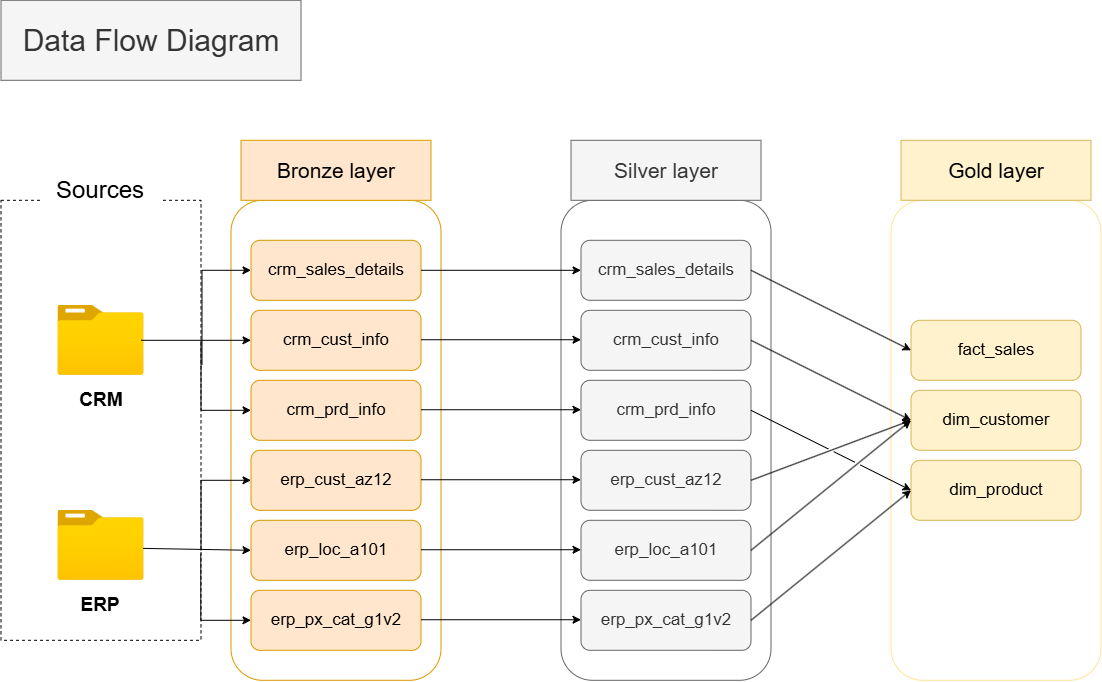

The diagram above was exported from draw.io. Its source (the exported page's mxGraphModel, read from the mxfile embedded in the PNG):
<mxGraphModel dx="1144" dy="696" grid="1" gridSize="10" guides="1" tooltips="1" connect="1" arrows="1" fold="1" page="1" pageScale="1" pageWidth="850" pageHeight="1100" math="0" shadow="0">
  <root>
    <mxCell id="0" />
    <mxCell id="1" parent="0" />
    <mxCell id="qchEAeByaKssrvMIej7d-1" parent="1" style="rounded=0;whiteSpace=wrap;html=1;dashed=1;" value="" vertex="1">
      <mxGeometry height="440" width="200" x="40" y="240" as="geometry" />
    </mxCell>
    <mxCell id="qchEAeByaKssrvMIej7d-2" parent="1" style="rounded=1;whiteSpace=wrap;html=1;strokeColor=none;" value="&lt;font style=&quot;font-size: 24px;&quot;&gt;Sources&lt;/font&gt;" vertex="1">
      <mxGeometry height="60" width="120" x="79.99" y="200" as="geometry" />
    </mxCell>
    <mxCell id="qchEAeByaKssrvMIej7d-3" parent="1" style="rounded=1;whiteSpace=wrap;html=1;fillColor=none;strokeColor=#d79b00;" value="" vertex="1">
      <mxGeometry height="480" width="210" x="270" y="240" as="geometry" />
    </mxCell>
    <mxCell id="qchEAeByaKssrvMIej7d-5" parent="1" style="rounded=0;whiteSpace=wrap;html=1;fillColor=#ffe6cc;strokeColor=#d79b00;" value="&lt;font style=&quot;font-size: 21px;&quot;&gt;Bronze layer&lt;/font&gt;" vertex="1">
      <mxGeometry height="60" width="190" x="280" y="180" as="geometry" />
    </mxCell>
    <mxCell id="qchEAeByaKssrvMIej7d-6" parent="1" style="rounded=1;whiteSpace=wrap;html=1;fillColor=#ffe6cc;strokeColor=#d79b00;" value="&lt;font style=&quot;font-size: 17px;&quot;&gt;crm_sales_details&lt;/font&gt;" vertex="1">
      <mxGeometry height="60" width="170" x="290" y="280" as="geometry" />
    </mxCell>
    <mxCell id="qchEAeByaKssrvMIej7d-7" parent="1" style="rounded=1;whiteSpace=wrap;html=1;fillColor=#ffe6cc;strokeColor=#d79b00;" value="&lt;font style=&quot;font-size: 17px;&quot;&gt;crm_cust_info&lt;/font&gt;" vertex="1">
      <mxGeometry height="60" width="170" x="290" y="350" as="geometry" />
    </mxCell>
    <mxCell id="qchEAeByaKssrvMIej7d-8" parent="1" style="rounded=1;whiteSpace=wrap;html=1;fillColor=#ffe6cc;strokeColor=#d79b00;" value="&lt;font style=&quot;font-size: 17px;&quot;&gt;crm_prd_info&lt;/font&gt;" vertex="1">
      <mxGeometry height="60" width="170" x="290" y="420" as="geometry" />
    </mxCell>
    <mxCell id="qchEAeByaKssrvMIej7d-9" parent="1" style="image;aspect=fixed;html=1;points=[];align=center;fontSize=12;image=img/lib/azure2/general/Folder_Blank.svg;" value="" vertex="1">
      <mxGeometry height="70" width="86.25" x="96.86999999999999" y="345" as="geometry" />
    </mxCell>
    <mxCell id="qchEAeByaKssrvMIej7d-10" parent="1" style="image;aspect=fixed;html=1;points=[];align=center;fontSize=12;image=img/lib/azure2/general/Folder_Blank.svg;" value="" vertex="1">
      <mxGeometry height="70" width="86.25" x="96.86999999999999" y="550" as="geometry" />
    </mxCell>
    <mxCell id="qchEAeByaKssrvMIej7d-11" parent="1" style="text;html=1;whiteSpace=wrap;strokeColor=none;fillColor=none;align=center;verticalAlign=middle;rounded=0;" value="&lt;font style=&quot;font-size: 19px;&quot;&gt;&lt;b&gt;CRM&lt;/b&gt;&lt;/font&gt;" vertex="1">
      <mxGeometry height="30" width="60" x="110" y="425" as="geometry" />
    </mxCell>
    <mxCell id="qchEAeByaKssrvMIej7d-12" parent="1" style="text;html=1;whiteSpace=wrap;strokeColor=none;fillColor=none;align=center;verticalAlign=middle;rounded=0;" value="&lt;font style=&quot;font-size: 19px;&quot;&gt;&lt;b&gt;ERP&lt;/b&gt;&lt;/font&gt;" vertex="1">
      <mxGeometry height="30" width="60" x="109.99" y="630" as="geometry" />
    </mxCell>
    <mxCell id="qchEAeByaKssrvMIej7d-13" edge="1" parent="1" style="endArrow=classic;html=1;rounded=0;entryX=0;entryY=0.5;entryDx=0;entryDy=0;" target="qchEAeByaKssrvMIej7d-7" value="">
      <mxGeometry height="50" relative="1" width="50" as="geometry">
        <mxPoint x="180" y="380" as="sourcePoint" />
        <mxPoint x="230" y="330" as="targetPoint" />
      </mxGeometry>
    </mxCell>
    <mxCell id="qchEAeByaKssrvMIej7d-14" edge="1" parent="1" source="qchEAeByaKssrvMIej7d-1" style="endArrow=classic;html=1;rounded=0;entryX=0;entryY=0.5;entryDx=0;entryDy=0;exitX=1.005;exitY=0.374;exitDx=0;exitDy=0;exitPerimeter=0;" target="qchEAeByaKssrvMIej7d-6" value="">
      <mxGeometry height="50" relative="1" width="50" as="geometry">
        <Array as="points">
          <mxPoint x="241" y="310" />
        </Array>
        <mxPoint x="180" y="380" as="sourcePoint" />
        <mxPoint x="230" y="330" as="targetPoint" />
      </mxGeometry>
    </mxCell>
    <mxCell id="qchEAeByaKssrvMIej7d-15" edge="1" parent="1" style="endArrow=classic;html=1;rounded=0;entryX=0;entryY=0.5;entryDx=0;entryDy=0;" target="qchEAeByaKssrvMIej7d-8" value="">
      <mxGeometry height="50" relative="1" width="50" as="geometry">
        <Array as="points">
          <mxPoint x="240" y="450" />
        </Array>
        <mxPoint x="240" y="380" as="sourcePoint" />
        <mxPoint x="250" y="430" as="targetPoint" />
      </mxGeometry>
    </mxCell>
    <mxCell id="qchEAeByaKssrvMIej7d-16" parent="1" style="rounded=1;whiteSpace=wrap;html=1;fillColor=#ffe6cc;strokeColor=#d79b00;" value="&lt;font style=&quot;font-size: 17px;&quot;&gt;erp_cust_az12&lt;/font&gt;" vertex="1">
      <mxGeometry height="60" width="170" x="290" y="490" as="geometry" />
    </mxCell>
    <mxCell id="qchEAeByaKssrvMIej7d-17" parent="1" style="rounded=1;whiteSpace=wrap;html=1;fillColor=#ffe6cc;strokeColor=#d79b00;" value="&lt;font style=&quot;font-size: 17px;&quot;&gt;erp_loc_a101&lt;/font&gt;" vertex="1">
      <mxGeometry height="60" width="170" x="290" y="560" as="geometry" />
    </mxCell>
    <mxCell id="qchEAeByaKssrvMIej7d-18" parent="1" style="rounded=1;whiteSpace=wrap;html=1;fillColor=#ffe6cc;strokeColor=#d79b00;" value="&lt;font style=&quot;font-size: 17px;&quot;&gt;erp_px_cat_g1v2&lt;/font&gt;" vertex="1">
      <mxGeometry height="60" width="170" x="290" y="630" as="geometry" />
    </mxCell>
    <mxCell id="qchEAeByaKssrvMIej7d-19" edge="1" parent="1" source="qchEAeByaKssrvMIej7d-10" style="endArrow=classic;html=1;rounded=0;entryX=0;entryY=0.5;entryDx=0;entryDy=0;exitX=0.988;exitY=0.544;exitDx=0;exitDy=0;exitPerimeter=0;" target="qchEAeByaKssrvMIej7d-17" value="">
      <mxGeometry height="50" relative="1" width="50" as="geometry">
        <mxPoint x="183.12" y="575" as="sourcePoint" />
        <mxPoint x="233.12" y="525" as="targetPoint" />
      </mxGeometry>
    </mxCell>
    <mxCell id="qchEAeByaKssrvMIej7d-21" edge="1" parent="1" style="endArrow=classic;html=1;rounded=0;entryX=0;entryY=0.5;entryDx=0;entryDy=0;" target="qchEAeByaKssrvMIej7d-16" value="">
      <mxGeometry height="50" relative="1" width="50" as="geometry">
        <Array as="points">
          <mxPoint x="240" y="520" />
        </Array>
        <mxPoint x="240" y="590" as="sourcePoint" />
        <mxPoint x="250" y="510" as="targetPoint" />
      </mxGeometry>
    </mxCell>
    <mxCell id="qchEAeByaKssrvMIej7d-22" edge="1" parent="1" source="qchEAeByaKssrvMIej7d-1" style="endArrow=classic;html=1;rounded=0;entryX=0;entryY=0.5;entryDx=0;entryDy=0;exitX=0.999;exitY=0.803;exitDx=0;exitDy=0;exitPerimeter=0;" target="qchEAeByaKssrvMIej7d-18" value="">
      <mxGeometry height="50" relative="1" width="50" as="geometry">
        <Array as="points">
          <mxPoint x="239.8" y="660" />
        </Array>
        <mxPoint x="200" y="710" as="sourcePoint" />
        <mxPoint x="250" y="660" as="targetPoint" />
      </mxGeometry>
    </mxCell>
    <mxCell id="qchEAeByaKssrvMIej7d-23" parent="1" style="text;html=1;whiteSpace=wrap;strokeColor=#666666;fillColor=#f5f5f5;align=center;verticalAlign=middle;rounded=0;fontColor=#333333;" value="&lt;font style=&quot;font-size: 30px;&quot;&gt;Data Flow Diagram&lt;/font&gt;" vertex="1">
      <mxGeometry height="80" width="300" x="40" y="40" as="geometry" />
    </mxCell>
    <mxCell id="rm5f9qXFJc84XabZy1b8-1" parent="1" style="rounded=1;whiteSpace=wrap;html=1;fillColor=none;strokeColor=#666666;fontColor=#333333;" value="" vertex="1">
      <mxGeometry height="480" width="210" x="600" y="240" as="geometry" />
    </mxCell>
    <mxCell id="rm5f9qXFJc84XabZy1b8-2" parent="1" style="rounded=0;whiteSpace=wrap;html=1;fillColor=#f5f5f5;strokeColor=#666666;fontColor=#333333;" value="&lt;font style=&quot;font-size: 21px;&quot;&gt;Silver layer&lt;/font&gt;" vertex="1">
      <mxGeometry height="60" width="190" x="610" y="180" as="geometry" />
    </mxCell>
    <mxCell id="rm5f9qXFJc84XabZy1b8-3" parent="1" style="rounded=1;whiteSpace=wrap;html=1;fillColor=#f5f5f5;strokeColor=#666666;fontColor=#333333;" value="&lt;font style=&quot;font-size: 17px;&quot;&gt;crm_sales_details&lt;/font&gt;" vertex="1">
      <mxGeometry height="60" width="170" x="620" y="280" as="geometry" />
    </mxCell>
    <mxCell id="rm5f9qXFJc84XabZy1b8-4" parent="1" style="rounded=1;whiteSpace=wrap;html=1;fillColor=#f5f5f5;strokeColor=#666666;fontColor=#333333;" value="&lt;font style=&quot;font-size: 17px;&quot;&gt;crm_cust_info&lt;/font&gt;" vertex="1">
      <mxGeometry height="60" width="170" x="620" y="350" as="geometry" />
    </mxCell>
    <mxCell id="rm5f9qXFJc84XabZy1b8-5" parent="1" style="rounded=1;whiteSpace=wrap;html=1;fillColor=#f5f5f5;strokeColor=#666666;fontColor=#333333;" value="&lt;font style=&quot;font-size: 17px;&quot;&gt;crm_prd_info&lt;/font&gt;" vertex="1">
      <mxGeometry height="60" width="170" x="620" y="420" as="geometry" />
    </mxCell>
    <mxCell id="rm5f9qXFJc84XabZy1b8-6" parent="1" style="rounded=1;whiteSpace=wrap;html=1;fillColor=#f5f5f5;strokeColor=#666666;fontColor=#333333;" value="&lt;font style=&quot;font-size: 17px;&quot;&gt;erp_cust_az12&lt;/font&gt;" vertex="1">
      <mxGeometry height="60" width="170" x="620" y="490" as="geometry" />
    </mxCell>
    <mxCell id="rm5f9qXFJc84XabZy1b8-7" parent="1" style="rounded=1;whiteSpace=wrap;html=1;fillColor=#f5f5f5;strokeColor=#666666;fontColor=#333333;" value="&lt;font style=&quot;font-size: 17px;&quot;&gt;erp_loc_a101&lt;/font&gt;" vertex="1">
      <mxGeometry height="60" width="170" x="620" y="560" as="geometry" />
    </mxCell>
    <mxCell id="rm5f9qXFJc84XabZy1b8-8" parent="1" style="rounded=1;whiteSpace=wrap;html=1;fillColor=#f5f5f5;strokeColor=#666666;fontColor=#333333;" value="&lt;font style=&quot;font-size: 17px;&quot;&gt;erp_px_cat_g1v2&lt;/font&gt;" vertex="1">
      <mxGeometry height="60" width="170" x="620" y="630" as="geometry" />
    </mxCell>
    <mxCell id="rm5f9qXFJc84XabZy1b8-9" edge="1" parent="1" source="qchEAeByaKssrvMIej7d-6" style="endArrow=classic;html=1;rounded=0;exitX=1;exitY=0.5;exitDx=0;exitDy=0;entryX=0;entryY=0.5;entryDx=0;entryDy=0;" target="rm5f9qXFJc84XabZy1b8-3" value="">
      <mxGeometry height="50" relative="1" width="50" as="geometry">
        <mxPoint x="530" y="340" as="sourcePoint" />
        <mxPoint x="580" y="290" as="targetPoint" />
      </mxGeometry>
    </mxCell>
    <mxCell id="rm5f9qXFJc84XabZy1b8-10" edge="1" parent="1" style="endArrow=classic;html=1;rounded=0;exitX=1;exitY=0.5;exitDx=0;exitDy=0;entryX=0;entryY=0.5;entryDx=0;entryDy=0;" value="">
      <mxGeometry height="50" relative="1" width="50" as="geometry">
        <mxPoint x="460" y="379.44" as="sourcePoint" />
        <mxPoint x="620" y="379.44" as="targetPoint" />
      </mxGeometry>
    </mxCell>
    <mxCell id="rm5f9qXFJc84XabZy1b8-11" edge="1" parent="1" style="endArrow=classic;html=1;rounded=0;exitX=1;exitY=0.5;exitDx=0;exitDy=0;entryX=0;entryY=0.5;entryDx=0;entryDy=0;" value="">
      <mxGeometry height="50" relative="1" width="50" as="geometry">
        <mxPoint x="460" y="449.44" as="sourcePoint" />
        <mxPoint x="620" y="449.44" as="targetPoint" />
      </mxGeometry>
    </mxCell>
    <mxCell id="rm5f9qXFJc84XabZy1b8-12" edge="1" parent="1" style="endArrow=classic;html=1;rounded=0;exitX=1;exitY=0.5;exitDx=0;exitDy=0;entryX=0;entryY=0.5;entryDx=0;entryDy=0;" value="">
      <mxGeometry height="50" relative="1" width="50" as="geometry">
        <mxPoint x="460" y="519.44" as="sourcePoint" />
        <mxPoint x="620" y="519.44" as="targetPoint" />
      </mxGeometry>
    </mxCell>
    <mxCell id="rm5f9qXFJc84XabZy1b8-13" edge="1" parent="1" style="endArrow=classic;html=1;rounded=0;exitX=1;exitY=0.5;exitDx=0;exitDy=0;entryX=0;entryY=0.5;entryDx=0;entryDy=0;" value="">
      <mxGeometry height="50" relative="1" width="50" as="geometry">
        <mxPoint x="460" y="589.44" as="sourcePoint" />
        <mxPoint x="620" y="589.44" as="targetPoint" />
      </mxGeometry>
    </mxCell>
    <mxCell id="rm5f9qXFJc84XabZy1b8-14" edge="1" parent="1" style="endArrow=classic;html=1;rounded=0;exitX=1;exitY=0.5;exitDx=0;exitDy=0;entryX=0;entryY=0.5;entryDx=0;entryDy=0;" value="">
      <mxGeometry height="50" relative="1" width="50" as="geometry">
        <mxPoint x="460" y="659.44" as="sourcePoint" />
        <mxPoint x="620" y="659.44" as="targetPoint" />
      </mxGeometry>
    </mxCell>
    <mxCell id="wMlOSX4CBoSSX3jzXqtO-1" parent="1" style="rounded=1;whiteSpace=wrap;html=1;fillColor=none;strokeColor=#FFE599;fontColor=#333333;" value="" vertex="1">
      <mxGeometry height="480" width="210" x="930" y="240" as="geometry" />
    </mxCell>
    <mxCell id="wMlOSX4CBoSSX3jzXqtO-2" parent="1" style="rounded=0;whiteSpace=wrap;html=1;fillColor=#fff2cc;strokeColor=#d6b656;" value="&lt;font style=&quot;font-size: 21px;&quot;&gt;Gold layer&lt;/font&gt;" vertex="1">
      <mxGeometry height="60" width="190" x="940" y="180" as="geometry" />
    </mxCell>
    <mxCell id="wMlOSX4CBoSSX3jzXqtO-3" parent="1" style="rounded=1;whiteSpace=wrap;html=1;fillColor=#fff2cc;strokeColor=#d6b656;" value="&lt;font style=&quot;font-size: 17px;&quot;&gt;fact_sales&lt;/font&gt;" vertex="1">
      <mxGeometry height="60" width="170" x="950" y="360" as="geometry" />
    </mxCell>
    <mxCell id="wMlOSX4CBoSSX3jzXqtO-4" parent="1" style="rounded=1;whiteSpace=wrap;html=1;fillColor=#fff2cc;strokeColor=#d6b656;" value="&lt;font style=&quot;font-size: 17px;&quot;&gt;dim_customer&lt;/font&gt;" vertex="1">
      <mxGeometry height="60" width="170" x="950" y="430" as="geometry" />
    </mxCell>
    <mxCell id="wMlOSX4CBoSSX3jzXqtO-5" parent="1" style="rounded=1;whiteSpace=wrap;html=1;fillColor=#fff2cc;strokeColor=#d6b656;" value="&lt;font style=&quot;font-size: 17px;&quot;&gt;dim_product&lt;/font&gt;" vertex="1">
      <mxGeometry height="60" width="170" x="950" y="500" as="geometry" />
    </mxCell>
    <mxCell id="wMlOSX4CBoSSX3jzXqtO-9" edge="1" parent="1" source="rm5f9qXFJc84XabZy1b8-3" style="endArrow=classic;html=1;rounded=0;exitX=1;exitY=0.5;exitDx=0;exitDy=0;entryX=0;entryY=0.5;entryDx=0;entryDy=0;jumpStyle=gap;" target="wMlOSX4CBoSSX3jzXqtO-3" value="">
      <mxGeometry height="50" relative="1" width="50" as="geometry">
        <mxPoint x="840" y="310" as="sourcePoint" />
        <mxPoint x="890" y="260" as="targetPoint" />
      </mxGeometry>
    </mxCell>
    <mxCell id="wMlOSX4CBoSSX3jzXqtO-10" edge="1" parent="1" source="rm5f9qXFJc84XabZy1b8-4" style="endArrow=classic;html=1;rounded=0;exitX=1;exitY=0.5;exitDx=0;exitDy=0;entryX=0;entryY=0.5;entryDx=0;entryDy=0;jumpStyle=gap;" target="wMlOSX4CBoSSX3jzXqtO-4" value="">
      <mxGeometry height="50" relative="1" width="50" as="geometry">
        <mxPoint x="850" y="470" as="sourcePoint" />
        <mxPoint x="900" y="420" as="targetPoint" />
      </mxGeometry>
    </mxCell>
    <mxCell id="wMlOSX4CBoSSX3jzXqtO-11" edge="1" parent="1" source="rm5f9qXFJc84XabZy1b8-6" style="endArrow=classic;html=1;rounded=0;exitX=1;exitY=0.5;exitDx=0;exitDy=0;entryX=0;entryY=0.5;entryDx=0;entryDy=0;jumpStyle=gap;" target="wMlOSX4CBoSSX3jzXqtO-4" value="">
      <mxGeometry height="50" relative="1" width="50" as="geometry">
        <mxPoint x="800" y="530" as="sourcePoint" />
        <mxPoint x="850" y="480" as="targetPoint" />
      </mxGeometry>
    </mxCell>
    <mxCell id="wMlOSX4CBoSSX3jzXqtO-12" edge="1" parent="1" source="rm5f9qXFJc84XabZy1b8-7" style="endArrow=classic;html=1;rounded=0;exitX=1;exitY=0.5;exitDx=0;exitDy=0;entryX=0;entryY=0.5;entryDx=0;entryDy=0;jumpStyle=gap;" target="wMlOSX4CBoSSX3jzXqtO-4" value="">
      <mxGeometry height="50" relative="1" width="50" as="geometry">
        <mxPoint x="850" y="580" as="sourcePoint" />
        <mxPoint x="900" y="530" as="targetPoint" />
      </mxGeometry>
    </mxCell>
    <mxCell id="wMlOSX4CBoSSX3jzXqtO-13" edge="1" parent="1" source="rm5f9qXFJc84XabZy1b8-5" style="endArrow=classic;html=1;rounded=0;exitX=1;exitY=0.5;exitDx=0;exitDy=0;entryX=0;entryY=0.5;entryDx=0;entryDy=0;jumpStyle=gap;" target="wMlOSX4CBoSSX3jzXqtO-5" value="">
      <mxGeometry height="50" relative="1" width="50" as="geometry">
        <mxPoint x="840" y="480" as="sourcePoint" />
        <mxPoint x="890" y="430" as="targetPoint" />
      </mxGeometry>
    </mxCell>
    <mxCell id="wMlOSX4CBoSSX3jzXqtO-14" edge="1" parent="1" source="rm5f9qXFJc84XabZy1b8-8" style="endArrow=classic;html=1;rounded=0;exitX=1;exitY=0.5;exitDx=0;exitDy=0;entryX=0;entryY=0.5;entryDx=0;entryDy=0;jumpStyle=gap;" target="wMlOSX4CBoSSX3jzXqtO-5" value="">
      <mxGeometry height="50" relative="1" width="50" as="geometry">
        <mxPoint x="860" y="650" as="sourcePoint" />
        <mxPoint x="910" y="600" as="targetPoint" />
      </mxGeometry>
    </mxCell>
  </root>
</mxGraphModel>